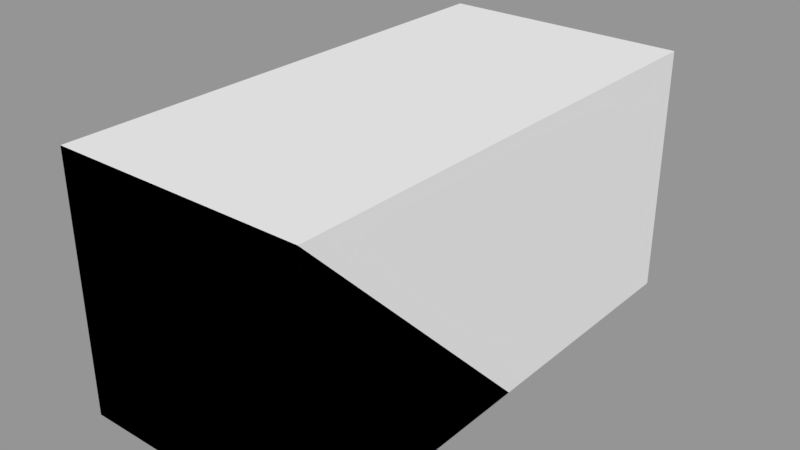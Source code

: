 # Source: armor.blend  (saved by Blender 2.79.0; exported with 4.5.12 LTS)
import bpy
from mathutils import Matrix  # noqa: F401  (used for matrix-valued properties, if any)

bpy.ops.wm.read_factory_settings(use_empty=True)
scene = bpy.context.scene
scene.name = 'Scene'

# ---- collections
col_collection_1 = bpy.data.collections.new('Collection 1'); scene.collection.children.link(col_collection_1)

# ---- meshes
me_cube = bpy.data.meshes.new('Cube')
me_cube.from_pydata([(-0.5, -0.5, -0.5), (-0.5, -0.5, 0.5), (-0.5, 1.5, -0.5), (-0.5, 1.5, 0.5), (0.5, -0.5, -0.5), (0.5, -0.5, 0.5), (0.5, 1.5, -0.5), (0.5, 1.5, 0.5)], [], [(0, 1, 3, 2), (2, 3, 7, 6), (6, 7, 5, 4), (4, 5, 1, 0), (2, 6, 4, 0), (7, 3, 1, 5)])
me_cube.use_remesh_preserve_volume = False
me_cube.use_remesh_preserve_attributes = False
me_cube.use_mirror_vertex_groups = False
me_cube.update()
me_slope = bpy.data.meshes.new('slope')
me_slope.from_pydata([(-0.5, -0.5, -0.5), (0.5, -0.5, -0.5), (-0.5, 0.5, -0.5), (0.5, 0.5, -0.5), (-0.5, -0.5, 0.5), (0.5, -0.5, 0.5)], [], [(0, 2, 3, 1), (3, 2, 4, 5), (2, 0, 4), (3, 5, 1), (0, 1, 5, 4)])
me_slope.use_remesh_preserve_volume = False
me_slope.use_remesh_preserve_attributes = False
me_slope.use_mirror_vertex_groups = False
me_slope.update()
me_corner = bpy.data.meshes.new('corner')
me_corner.from_pydata([(-0.5, -0.5, -0.5), (0.5, -0.5, -0.5), (0.5, 0.5, -0.5), (0.5, -0.5, 0.5)], [], [(0, 2, 1), (0, 3, 2), (1, 3, 0), (3, 1, 2)])
me_corner.use_remesh_preserve_volume = False
me_corner.use_remesh_preserve_attributes = False
me_corner.use_mirror_vertex_groups = False
me_corner.update()

# ---- objects
ob_long = bpy.data.objects.new('long', me_cube)
ob_slope = bpy.data.objects.new('slope', me_slope)
ob_corner = bpy.data.objects.new('corner', me_corner)

# ---- transforms, parenting, visibility, modifiers, constraints
ob_long.location = (0.0, 0.0, 0.0)
ob_long.lineart.crease_threshold = 0.0
ob_slope.location = (0.0, 0.0, 0.0)
ob_slope.hide_viewport = True
ob_slope.lineart.crease_threshold = 0.0
ob_corner.location = (0.0, 0.0, 0.0)
ob_corner.hide_viewport = True
ob_corner.lineart.crease_threshold = 0.0

# ---- collection membership
col_collection_1.objects.link(ob_long)
col_collection_1.objects.link(ob_slope)
col_collection_1.objects.link(ob_corner)

# ---- scene / render settings (as saved in the file)
scene.frame_start = 1; scene.frame_end = 250; scene.frame_set(1)
scene.render.engine = 'BLENDER_EEVEE_NEXT'
scene.render.resolution_percentage = 50
scene.render.dither_intensity = 0.0
scene.cycles.use_denoising = False
scene.cycles.samples = 128
scene.cycles.sampling_pattern = 'TABULATED_SOBOL'
scene.cycles.use_adaptive_sampling = False
scene.cycles.use_light_tree = False
scene.cycles.blur_glossy = 0.0
scene.cycles.sample_clamp_indirect = 0.0
scene.view_settings.view_transform = 'Standard'
bpy.context.view_layer.update()

# ---- added for rendering (the .blend has no active camera and no usable light): camera, sun + grey world if the file has none
cam_auto = bpy.data.cameras.new('AutoCamera')
cam_auto.lens = 50.0
cam_auto.sensor_width = 36.0
cam_auto.clip_end = 1000.0
ob_auto_camera = bpy.data.objects.new('AutoCamera', cam_auto)
scene.collection.objects.link(ob_auto_camera)
ob_auto_camera.location = (2.26633, -2.21959, 1.81306)
ob_auto_camera.rotation_euler = (1.09748, -7.21219e-08, 0.694738)
scene.camera = ob_auto_camera
light_auto_sun = bpy.data.lights.new('AutoSun', 'SUN')
light_auto_sun.energy = 3.0
light_auto_sun.angle = 0.0523599
ob_auto_sun = bpy.data.objects.new('AutoSun', light_auto_sun)
scene.collection.objects.link(ob_auto_sun)
ob_auto_sun.rotation_euler = (0.872665, 0.174533, 0.523599)
if scene.world is None:
    world_auto = bpy.data.worlds.new('AutoWorld')
    world_auto.color = (0.3, 0.3, 0.3)
    scene.world = world_auto
bpy.context.view_layer.update()

